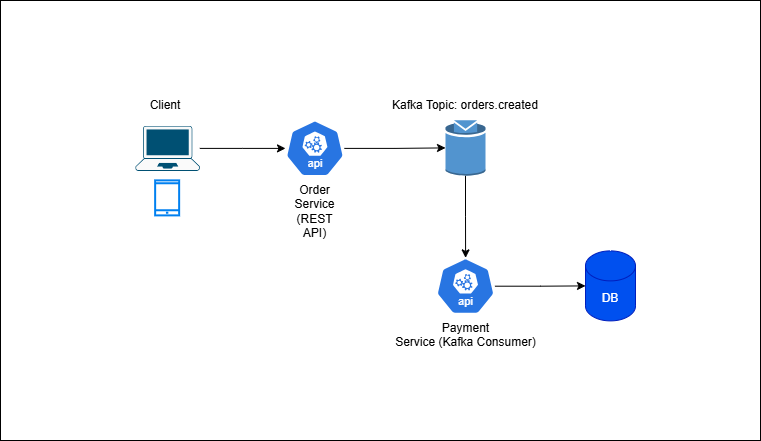

The diagram above was exported from draw.io. Its source (the exported page's mxGraphModel, read from the mxfile embedded in the PNG):
<mxGraphModel dx="1426" dy="743" grid="1" gridSize="10" guides="1" tooltips="1" connect="1" arrows="1" fold="1" page="1" pageScale="1" pageWidth="850" pageHeight="1100" math="0" shadow="0">
  <root>
    <mxCell id="0" />
    <mxCell id="1" parent="0" />
    <mxCell id="exNnt93TTU8rdJFkpDmc-1" parent="1" style="rounded=0;whiteSpace=wrap;html=1;" value="" vertex="1">
      <mxGeometry height="440" width="760" x="40" y="240" as="geometry" />
    </mxCell>
    <mxCell id="MUbYsWaIom3FmwBlQO4R-9" parent="1" style="shape=cylinder3;whiteSpace=wrap;html=1;boundedLbl=1;backgroundOutline=1;size=15;fillColor=#0050ef;fontColor=#ffffff;strokeColor=#001DBC;" value="DB" vertex="1">
      <mxGeometry height="70" width="50" x="625" y="490.38" as="geometry" />
    </mxCell>
    <mxCell id="hjkqW1QKLf922oB2fgny-2" edge="1" parent="1" source="0xqWt6JOWWaBUOTf5kBd-1" style="edgeStyle=orthogonalEdgeStyle;rounded=0;orthogonalLoop=1;jettySize=auto;html=1;" target="hjkqW1QKLf922oB2fgny-1" value="">
      <mxGeometry relative="1" as="geometry" />
    </mxCell>
    <mxCell id="0xqWt6JOWWaBUOTf5kBd-1" parent="1" style="aspect=fixed;sketch=0;html=1;dashed=0;whitespace=wrap;verticalLabelPosition=bottom;verticalAlign=top;fillColor=#2875E2;strokeColor=#ffffff;points=[[0.005,0.63,0],[0.1,0.2,0],[0.9,0.2,0],[0.5,0,0],[0.995,0.63,0],[0.72,0.99,0],[0.5,1,0],[0.28,0.99,0]];shape=mxgraph.kubernetes.icon2;kubernetesLabel=1;prIcon=api" value="&lt;span style=&quot;text-wrap-mode: wrap;&quot;&gt;Order Service (REST API)&lt;/span&gt;" vertex="1">
      <mxGeometry height="56.5" width="58.85" x="325" y="359.63" as="geometry" />
    </mxCell>
    <mxCell id="0xqWt6JOWWaBUOTf5kBd-5" edge="1" parent="1" source="0xqWt6JOWWaBUOTf5kBd-2" style="edgeStyle=orthogonalEdgeStyle;rounded=0;orthogonalLoop=1;jettySize=auto;html=1;" target="0xqWt6JOWWaBUOTf5kBd-1" value="">
      <mxGeometry relative="1" as="geometry" />
    </mxCell>
    <mxCell id="hjkqW1QKLf922oB2fgny-6" edge="1" parent="1" source="hjkqW1QKLf922oB2fgny-1" style="edgeStyle=orthogonalEdgeStyle;rounded=0;orthogonalLoop=1;jettySize=auto;html=1;" target="hjkqW1QKLf922oB2fgny-3" value="">
      <mxGeometry relative="1" as="geometry" />
    </mxCell>
    <mxCell id="hjkqW1QKLf922oB2fgny-1" parent="1" style="outlineConnect=0;dashed=0;verticalLabelPosition=bottom;verticalAlign=top;align=center;html=1;shape=mxgraph.aws3.topic;fillColor=#5294CF;gradientColor=none;" value="" vertex="1">
      <mxGeometry height="55.5" width="40" x="485" y="359.63" as="geometry" />
    </mxCell>
    <mxCell id="hjkqW1QKLf922oB2fgny-7" edge="1" parent="1" source="hjkqW1QKLf922oB2fgny-3" style="edgeStyle=orthogonalEdgeStyle;rounded=0;orthogonalLoop=1;jettySize=auto;html=1;" target="MUbYsWaIom3FmwBlQO4R-9" value="">
      <mxGeometry relative="1" as="geometry" />
    </mxCell>
    <mxCell id="hjkqW1QKLf922oB2fgny-3" parent="1" style="aspect=fixed;sketch=0;html=1;dashed=0;whitespace=wrap;verticalLabelPosition=bottom;verticalAlign=top;fillColor=#2875E2;strokeColor=#ffffff;points=[[0.005,0.63,0],[0.1,0.2,0],[0.9,0.2,0],[0.5,0,0],[0.995,0.63,0],[0.72,0.99,0],[0.5,1,0],[0.28,0.99,0]];shape=mxgraph.kubernetes.icon2;kubernetesLabel=1;prIcon=api" value="&lt;span style=&quot;text-wrap-mode: wrap;&quot;&gt;Payment Service&amp;nbsp;&lt;/span&gt;(Kafka Consumer)" vertex="1">
      <mxGeometry height="56.5" width="58.85" x="475.58000000000004" y="497.38" as="geometry" />
    </mxCell>
    <mxCell id="hjkqW1QKLf922oB2fgny-8" parent="1" style="text;html=1;whiteSpace=wrap;strokeColor=none;fillColor=none;align=center;verticalAlign=middle;rounded=0;" value="&lt;span style=&quot;text-wrap-mode: nowrap;&quot;&gt;Kafka Topic: orders.created&lt;/span&gt;" vertex="1">
      <mxGeometry height="30" width="60" x="475" y="330" as="geometry" />
    </mxCell>
    <mxCell id="hjkqW1QKLf922oB2fgny-9" connectable="0" parent="1" style="group" value="" vertex="1">
      <mxGeometry height="90" width="64.29000000000002" x="175" y="365.38" as="geometry" />
    </mxCell>
    <mxCell id="0xqWt6JOWWaBUOTf5kBd-2" parent="hjkqW1QKLf922oB2fgny-9" style="points=[[0.13,0.02,0],[0.5,0,0],[0.87,0.02,0],[0.885,0.4,0],[0.985,0.985,0],[0.5,1,0],[0.015,0.985,0],[0.115,0.4,0]];verticalLabelPosition=bottom;sketch=0;html=1;verticalAlign=top;aspect=fixed;align=center;pointerEvents=1;shape=mxgraph.cisco19.laptop2;fillColor=#fafafa;strokeColor=#005073;" value="" vertex="1">
      <mxGeometry height="45" width="64.29" as="geometry" />
    </mxCell>
    <mxCell id="0xqWt6JOWWaBUOTf5kBd-3" parent="hjkqW1QKLf922oB2fgny-9" style="html=1;verticalLabelPosition=bottom;align=center;labelBackgroundColor=#ffffff;verticalAlign=top;strokeWidth=2;strokeColor=#0080F0;shadow=0;dashed=0;shape=mxgraph.ios7.icons.smartphone;" value="" vertex="1">
      <mxGeometry height="35" width="24" x="20.139999999999986" y="55" as="geometry" />
    </mxCell>
    <mxCell id="1dTSit4w9lvcWQhLmeGp-1" parent="1" style="text;html=1;whiteSpace=wrap;strokeColor=none;fillColor=none;align=center;verticalAlign=middle;rounded=0;" value="Client" vertex="1">
      <mxGeometry height="30" width="60" x="175" y="330" as="geometry" />
    </mxCell>
  </root>
</mxGraphModel>